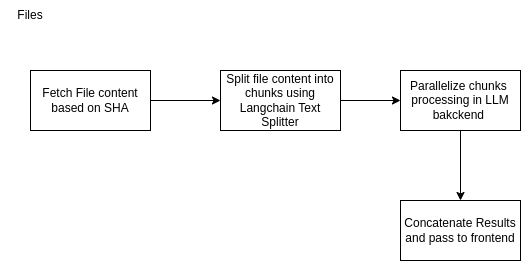

The diagram above was exported from draw.io. Its source (the exported page's mxGraphModel, read from the mxfile embedded in the PNG):
<mxGraphModel dx="1259" dy="673" grid="1" gridSize="10" guides="1" tooltips="1" connect="1" arrows="1" fold="1" page="1" pageScale="1" pageWidth="827" pageHeight="1169" math="0" shadow="0">
  <root>
    <mxCell id="0" />
    <mxCell id="1" parent="0" />
    <mxCell id="2" style="edgeStyle=orthogonalEdgeStyle;rounded=0;orthogonalLoop=1;jettySize=auto;html=1;exitX=1;exitY=0.5;exitDx=0;exitDy=0;" edge="1" source="3" target="6" parent="1">
      <mxGeometry relative="1" as="geometry" />
    </mxCell>
    <mxCell id="3" value="Fetch File content based on SHA" style="rounded=0;whiteSpace=wrap;html=1;" vertex="1" parent="1">
      <mxGeometry x="70" y="140" width="120" height="60" as="geometry" />
    </mxCell>
    <mxCell id="4" value="Files" style="text;html=1;align=center;verticalAlign=middle;whiteSpace=wrap;rounded=0;" vertex="1" parent="1">
      <mxGeometry x="40" y="70" width="60" height="30" as="geometry" />
    </mxCell>
    <mxCell id="5" style="edgeStyle=orthogonalEdgeStyle;rounded=0;orthogonalLoop=1;jettySize=auto;html=1;exitX=1;exitY=0.5;exitDx=0;exitDy=0;" edge="1" source="6" target="8" parent="1">
      <mxGeometry relative="1" as="geometry" />
    </mxCell>
    <mxCell id="6" value="Split file content into chunks using Langchain Text Splitter" style="rounded=0;whiteSpace=wrap;html=1;" vertex="1" parent="1">
      <mxGeometry x="260" y="140" width="120" height="60" as="geometry" />
    </mxCell>
    <mxCell id="7" style="edgeStyle=orthogonalEdgeStyle;rounded=0;orthogonalLoop=1;jettySize=auto;html=1;exitX=0.5;exitY=1;exitDx=0;exitDy=0;entryX=0.5;entryY=0;entryDx=0;entryDy=0;" edge="1" source="8" target="9" parent="1">
      <mxGeometry relative="1" as="geometry" />
    </mxCell>
    <mxCell id="8" value="Parallelize chunks&amp;nbsp; processing in LLM bakckend&amp;nbsp;" style="rounded=0;whiteSpace=wrap;html=1;" vertex="1" parent="1">
      <mxGeometry x="440" y="140" width="120" height="60" as="geometry" />
    </mxCell>
    <mxCell id="9" value="Concatenate Results and pass to frontend" style="rounded=0;whiteSpace=wrap;html=1;" vertex="1" parent="1">
      <mxGeometry x="440" y="270" width="120" height="60" as="geometry" />
    </mxCell>
  </root>
</mxGraphModel>